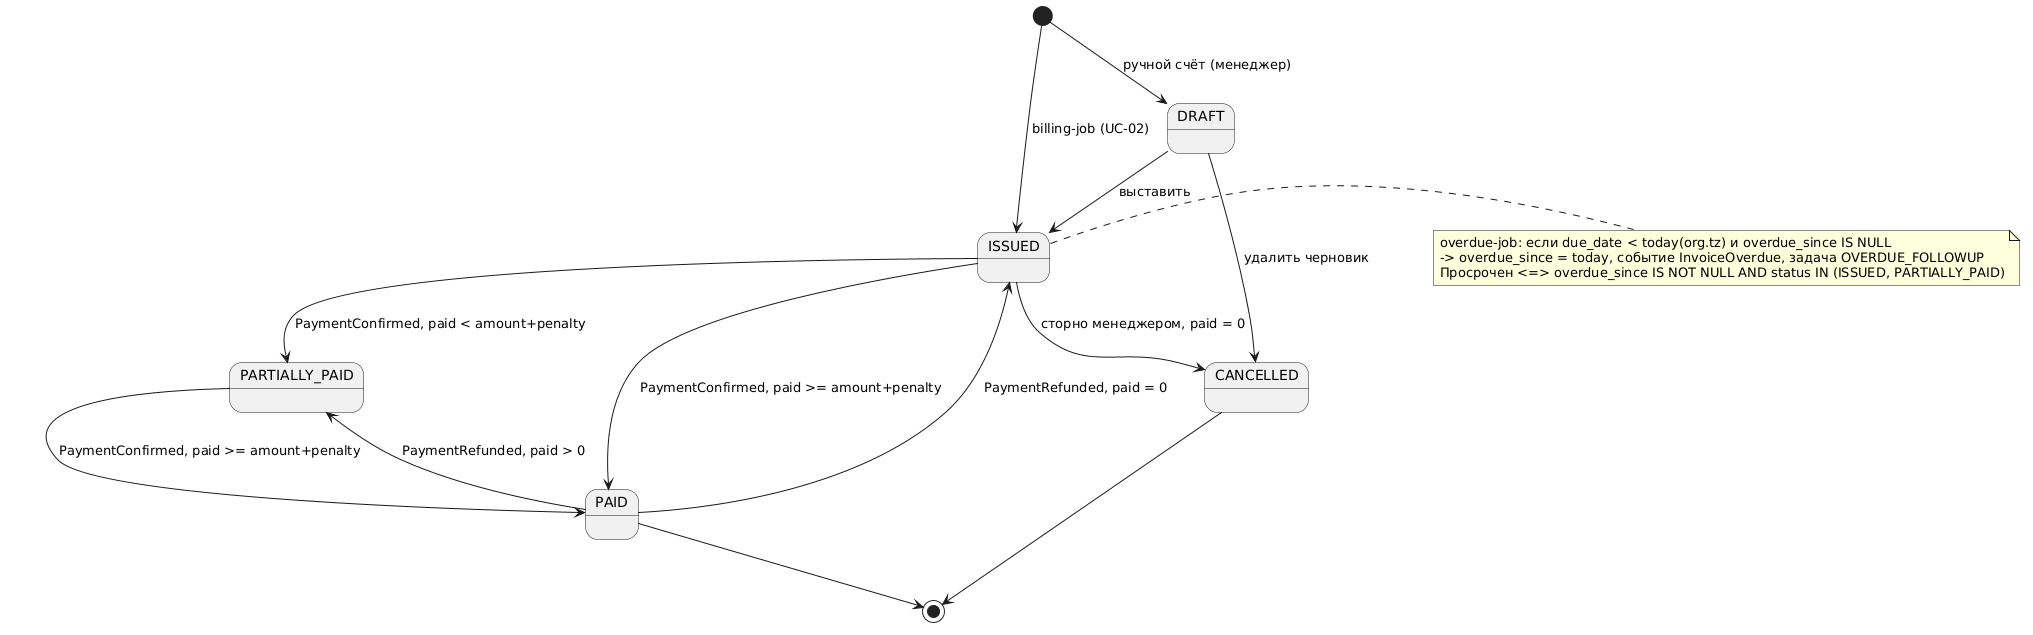

The diagram above was rendered by PlantUML. Its source (embedded in the PNG):
@startuml
' Ось оплаты (status). Ось срока — поле overdue_since (ADR-0005), состояния OVERDUE нет.
[*] --> DRAFT : ручной счёт (менеджер)
[*] --> ISSUED : billing-job (UC-02)
DRAFT --> ISSUED : выставить
DRAFT --> CANCELLED : удалить черновик
ISSUED --> PARTIALLY_PAID : PaymentConfirmed, paid < amount+penalty
ISSUED --> PAID : PaymentConfirmed, paid >= amount+penalty
PARTIALLY_PAID --> PAID : PaymentConfirmed, paid >= amount+penalty
PAID --> PARTIALLY_PAID : PaymentRefunded, paid > 0
PAID --> ISSUED : PaymentRefunded, paid = 0
ISSUED --> CANCELLED : сторно менеджером, paid = 0
PAID --> [*]
CANCELLED --> [*]
note right of ISSUED
  overdue-job: если due_date < today(org.tz) и overdue_since IS NULL
  -> overdue_since = today, событие InvoiceOverdue, задача OVERDUE_FOLLOWUP
  Просрочен <=> overdue_since IS NOT NULL AND status IN (ISSUED, PARTIALLY_PAID)
end note
@enduml